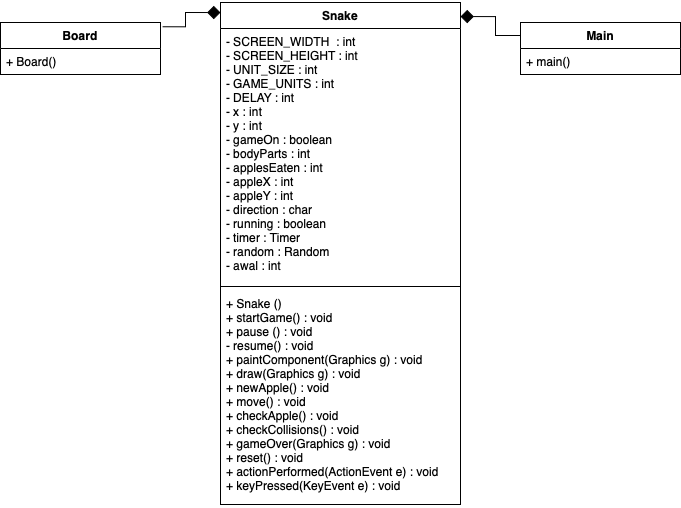

The diagram above was exported from draw.io. Its source (the exported page's mxGraphModel, read from the mxfile embedded in the PNG):
<mxGraphModel dx="1334" dy="543" grid="1" gridSize="10" guides="1" tooltips="1" connect="1" arrows="1" fold="1" page="1" pageScale="1" pageWidth="850" pageHeight="1100" math="0" shadow="0">
  <root>
    <mxCell id="0" />
    <mxCell id="1" parent="0" />
    <mxCell id="WyTg084NE4CJ1nyEzE1Z-1" value="Snake" style="swimlane;fontStyle=1;align=center;verticalAlign=top;childLayout=stackLayout;horizontal=1;startSize=26;horizontalStack=0;resizeParent=1;resizeParentMax=0;resizeLast=0;collapsible=1;marginBottom=0;" vertex="1" parent="1">
      <mxGeometry x="140" y="80" width="240" height="502" as="geometry" />
    </mxCell>
    <mxCell id="WyTg084NE4CJ1nyEzE1Z-2" value="- SCREEN_WIDTH  : int&#10;- SCREEN_HEIGHT : int&#10;- UNIT_SIZE : int&#10;- GAME_UNITS : int&#10;- DELAY : int&#10;- x : int&#10;- y : int&#10;- gameOn : boolean&#10;- bodyParts : int&#10;- applesEaten : int&#10;- appleX : int&#10;- appleY : int&#10;- direction : char&#10;- running : boolean&#10;- timer : Timer&#10;- random : Random&#10;- awal : int&#10;" style="text;strokeColor=none;fillColor=none;align=left;verticalAlign=top;spacingLeft=4;spacingRight=4;overflow=hidden;rotatable=0;points=[[0,0.5],[1,0.5]];portConstraint=eastwest;" vertex="1" parent="WyTg084NE4CJ1nyEzE1Z-1">
      <mxGeometry y="26" width="240" height="254" as="geometry" />
    </mxCell>
    <mxCell id="WyTg084NE4CJ1nyEzE1Z-3" value="" style="line;strokeWidth=1;fillColor=none;align=left;verticalAlign=middle;spacingTop=-1;spacingLeft=3;spacingRight=3;rotatable=0;labelPosition=right;points=[];portConstraint=eastwest;" vertex="1" parent="WyTg084NE4CJ1nyEzE1Z-1">
      <mxGeometry y="280" width="240" height="8" as="geometry" />
    </mxCell>
    <mxCell id="WyTg084NE4CJ1nyEzE1Z-4" value="+ Snake () &#10;+ startGame() : void&#10;+ pause () : void&#10;- resume() : void&#10;+ paintComponent(Graphics g) : void&#10;+ draw(Graphics g) : void&#10;+ newApple() : void&#10;+ move() : void&#10;+ checkApple() : void&#10;+ checkCollisions() : void&#10;+ gameOver(Graphics g) : void&#10;+ reset() : void&#10;+ actionPerformed(ActionEvent e) : void&#10;+ keyPressed(KeyEvent e) : void" style="text;strokeColor=none;fillColor=none;align=left;verticalAlign=top;spacingLeft=4;spacingRight=4;overflow=hidden;rotatable=0;points=[[0,0.5],[1,0.5]];portConstraint=eastwest;" vertex="1" parent="WyTg084NE4CJ1nyEzE1Z-1">
      <mxGeometry y="288" width="240" height="214" as="geometry" />
    </mxCell>
    <mxCell id="WyTg084NE4CJ1nyEzE1Z-34" style="edgeStyle=orthogonalEdgeStyle;rounded=0;orthogonalLoop=1;jettySize=auto;html=1;exitX=0;exitY=0.25;exitDx=0;exitDy=0;entryX=1;entryY=0.028;entryDx=0;entryDy=0;entryPerimeter=0;endArrow=diamond;endFill=1;endSize=11;" edge="1" parent="1" source="WyTg084NE4CJ1nyEzE1Z-18" target="WyTg084NE4CJ1nyEzE1Z-1">
      <mxGeometry relative="1" as="geometry" />
    </mxCell>
    <mxCell id="WyTg084NE4CJ1nyEzE1Z-18" value="Main" style="swimlane;fontStyle=1;align=center;verticalAlign=top;childLayout=stackLayout;horizontal=1;startSize=26;horizontalStack=0;resizeParent=1;resizeParentMax=0;resizeLast=0;collapsible=1;marginBottom=0;" vertex="1" parent="1">
      <mxGeometry x="440" y="100" width="160" height="52" as="geometry" />
    </mxCell>
    <mxCell id="WyTg084NE4CJ1nyEzE1Z-21" value="+ main()" style="text;strokeColor=none;fillColor=none;align=left;verticalAlign=top;spacingLeft=4;spacingRight=4;overflow=hidden;rotatable=0;points=[[0,0.5],[1,0.5]];portConstraint=eastwest;" vertex="1" parent="WyTg084NE4CJ1nyEzE1Z-18">
      <mxGeometry y="26" width="160" height="26" as="geometry" />
    </mxCell>
    <mxCell id="WyTg084NE4CJ1nyEzE1Z-35" style="edgeStyle=orthogonalEdgeStyle;rounded=0;orthogonalLoop=1;jettySize=auto;html=1;exitX=1.013;exitY=0.082;exitDx=0;exitDy=0;entryX=0;entryY=0.02;entryDx=0;entryDy=0;entryPerimeter=0;exitPerimeter=0;endArrow=diamond;endFill=1;endSize=11;" edge="1" parent="1" source="WyTg084NE4CJ1nyEzE1Z-22" target="WyTg084NE4CJ1nyEzE1Z-1">
      <mxGeometry relative="1" as="geometry" />
    </mxCell>
    <mxCell id="WyTg084NE4CJ1nyEzE1Z-22" value="Board" style="swimlane;fontStyle=1;align=center;verticalAlign=top;childLayout=stackLayout;horizontal=1;startSize=26;horizontalStack=0;resizeParent=1;resizeParentMax=0;resizeLast=0;collapsible=1;marginBottom=0;" vertex="1" parent="1">
      <mxGeometry x="-80" y="100" width="160" height="52" as="geometry" />
    </mxCell>
    <mxCell id="WyTg084NE4CJ1nyEzE1Z-23" value="+ Board() " style="text;strokeColor=none;fillColor=none;align=left;verticalAlign=top;spacingLeft=4;spacingRight=4;overflow=hidden;rotatable=0;points=[[0,0.5],[1,0.5]];portConstraint=eastwest;" vertex="1" parent="WyTg084NE4CJ1nyEzE1Z-22">
      <mxGeometry y="26" width="160" height="26" as="geometry" />
    </mxCell>
  </root>
</mxGraphModel>